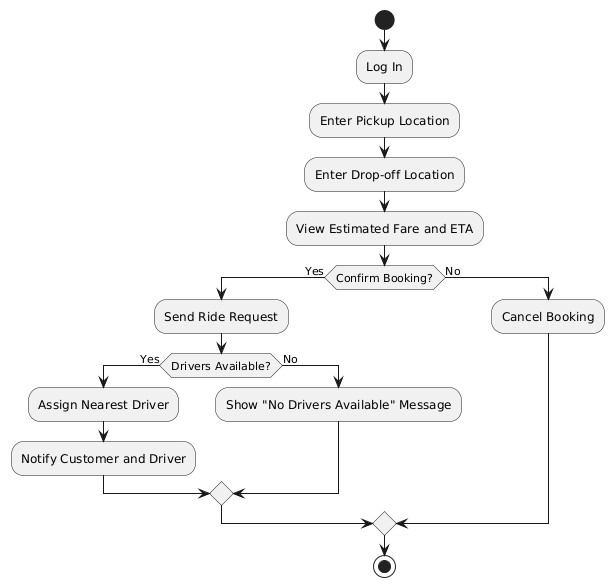

The diagram above was rendered by PlantUML. Its source (embedded in the PNG):
@startuml
start

:Log In;
:Enter Pickup Location;
:Enter Drop-off Location;
:View Estimated Fare and ETA;
if (Confirm Booking?) then (Yes)
  :Send Ride Request;
  if (Drivers Available?) then (Yes)
    :Assign Nearest Driver;
    :Notify Customer and Driver;
  else (No)
    :Show "No Drivers Available" Message;
  endif
else (No)
  :Cancel Booking;
endif

stop
@enduml